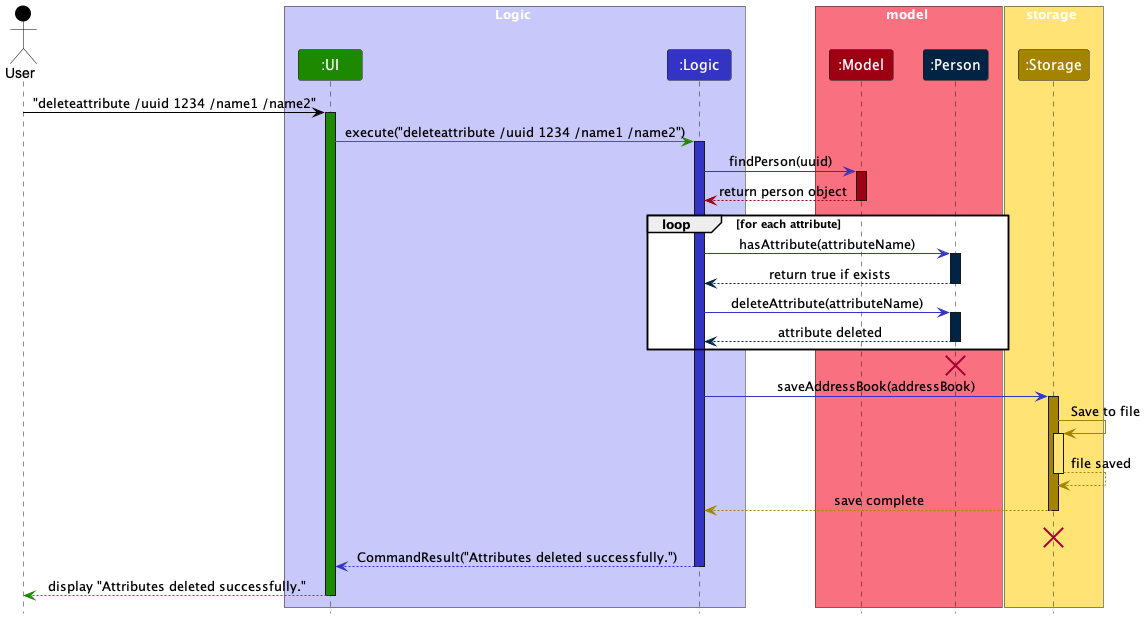

The diagram above was rendered by PlantUML. Its source (embedded in the PNG):
@startuml
!include style.puml
skinparam ArrowFontStyle plain

Actor User as user USER_COLOR
box Logic LOGIC_COLOR_T1
Participant ":UI" as ui UI_COLOR
Participant ":Logic" as logic LOGIC_COLOR
end box

box model MODEL_COLOR_T1
Participant ":Model" as model MODEL_COLOR
Participant ":Person" as person PERSON_COLOR
end box

box storage STORAGE_COLOR_T1
Participant ":Storage" as storage STORAGE_COLOR
end box

user -[USER_COLOR]> ui : "deleteattribute /uuid 1234 /name1 /name2"
activate ui UI_COLOR

ui -[UI_COLOR]> logic : execute("deleteattribute /uuid 1234 /name1 /name2")
activate logic LOGIC_COLOR

logic -[LOGIC_COLOR]> model : findPerson(uuid)
activate model MODEL_COLOR

model --[MODEL_COLOR]> logic : return person object
deactivate model

loop for each attribute
    logic -[LOGIC_COLOR]> person : hasAttribute(attributeName)
    activate person PERSON_COLOR

    person --[PERSON_COLOR]> logic : return true if exists
    deactivate person

    logic -[LOGIC_COLOR]> person : deleteAttribute(attributeName)
    activate person PERSON_COLOR
    person --[PERSON_COLOR]> logic : attribute deleted
    deactivate person
end
destroy person

logic -[LOGIC_COLOR]> storage : saveAddressBook(addressBook)
activate storage STORAGE_COLOR

storage -[STORAGE_COLOR]> storage : Save to file
activate storage STORAGE_COLOR_T1
storage --[STORAGE_COLOR]> storage : file saved
deactivate storage STORAGE_COLOR_T1

storage --[STORAGE_COLOR]> logic : save complete
deactivate storage
storage --[HIDDEN]> storage :
destroy storage

logic --[LOGIC_COLOR]> ui : CommandResult("Attributes deleted successfully.")
deactivate logic

ui--[UI_COLOR]> user : display "Attributes deleted successfully."
deactivate ui
@enduml